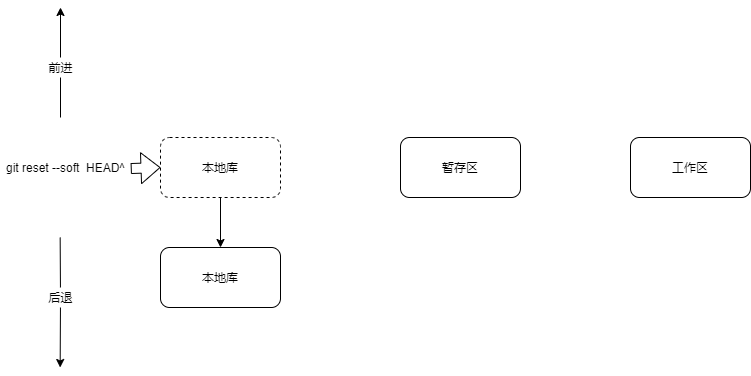

The diagram above was exported from draw.io. Its source (the exported page's mxGraphModel, read from the mxfile embedded in the PNG):
<mxGraphModel dx="1881" dy="657" grid="1" gridSize="10" guides="1" tooltips="1" connect="1" arrows="1" fold="1" page="1" pageScale="1" pageWidth="827" pageHeight="1169" math="0" shadow="0">
  <root>
    <mxCell id="0" />
    <mxCell id="1" parent="0" />
    <mxCell id="13" style="edgeStyle=none;html=1;entryX=0.5;entryY=0;entryDx=0;entryDy=0;" parent="1" source="2" target="14" edge="1">
      <mxGeometry relative="1" as="geometry">
        <mxPoint x="190" y="380" as="targetPoint" />
      </mxGeometry>
    </mxCell>
    <mxCell id="2" value="本地库" style="rounded=1;whiteSpace=wrap;html=1;dashed=1;" parent="1" vertex="1">
      <mxGeometry x="130" y="270" width="120" height="60" as="geometry" />
    </mxCell>
    <mxCell id="3" value="暂存区" style="rounded=1;whiteSpace=wrap;html=1;" parent="1" vertex="1">
      <mxGeometry x="370" y="270" width="120" height="60" as="geometry" />
    </mxCell>
    <mxCell id="4" value="工作区" style="rounded=1;whiteSpace=wrap;html=1;" parent="1" vertex="1">
      <mxGeometry x="600" y="270" width="120" height="60" as="geometry" />
    </mxCell>
    <mxCell id="6" value="" style="endArrow=classic;html=1;startArrow=none;" parent="1" source="7" edge="1">
      <mxGeometry width="50" height="50" relative="1" as="geometry">
        <mxPoint x="30" y="290" as="sourcePoint" />
        <mxPoint x="30" y="140" as="targetPoint" />
      </mxGeometry>
    </mxCell>
    <mxCell id="7" value="前进" style="text;html=1;align=center;verticalAlign=middle;resizable=0;points=[];autosize=1;strokeColor=none;fillColor=none;" parent="1" vertex="1">
      <mxGeometry x="10" y="190" width="40" height="20" as="geometry" />
    </mxCell>
    <mxCell id="8" value="" style="endArrow=none;html=1;" parent="1" target="7" edge="1">
      <mxGeometry width="50" height="50" relative="1" as="geometry">
        <mxPoint x="30" y="250" as="sourcePoint" />
        <mxPoint x="30" y="50" as="targetPoint" />
      </mxGeometry>
    </mxCell>
    <mxCell id="9" value="" style="endArrow=classic;html=1;startArrow=none;" parent="1" source="10" edge="1">
      <mxGeometry width="50" height="50" relative="1" as="geometry">
        <mxPoint x="29.66" y="370" as="sourcePoint" />
        <mxPoint x="29.66" y="500" as="targetPoint" />
      </mxGeometry>
    </mxCell>
    <mxCell id="10" value="后退" style="text;html=1;align=center;verticalAlign=middle;resizable=0;points=[];autosize=1;strokeColor=none;fillColor=none;" parent="1" vertex="1">
      <mxGeometry x="10" y="420" width="40" height="20" as="geometry" />
    </mxCell>
    <mxCell id="11" value="" style="endArrow=none;html=1;" parent="1" target="10" edge="1">
      <mxGeometry width="50" height="50" relative="1" as="geometry">
        <mxPoint x="29.660000000000082" y="370" as="sourcePoint" />
        <mxPoint x="29.660000000000082" y="500" as="targetPoint" />
      </mxGeometry>
    </mxCell>
    <mxCell id="12" value="git reset --soft&amp;nbsp; HEAD^" style="text;html=1;align=center;verticalAlign=middle;resizable=0;points=[];autosize=1;strokeColor=none;fillColor=none;" parent="1" vertex="1">
      <mxGeometry x="-30" y="290" width="130" height="20" as="geometry" />
    </mxCell>
    <mxCell id="14" value="本地库" style="rounded=1;whiteSpace=wrap;html=1;" parent="1" vertex="1">
      <mxGeometry x="130" y="380" width="120" height="60" as="geometry" />
    </mxCell>
    <mxCell id="17" value="" style="shape=flexArrow;endArrow=classic;html=1;exitX=1.002;exitY=0.552;exitDx=0;exitDy=0;exitPerimeter=0;entryX=0;entryY=0.5;entryDx=0;entryDy=0;" parent="1" source="12" target="2" edge="1">
      <mxGeometry width="50" height="50" relative="1" as="geometry">
        <mxPoint x="100" y="340" as="sourcePoint" />
        <mxPoint x="150" y="290" as="targetPoint" />
      </mxGeometry>
    </mxCell>
  </root>
</mxGraphModel>